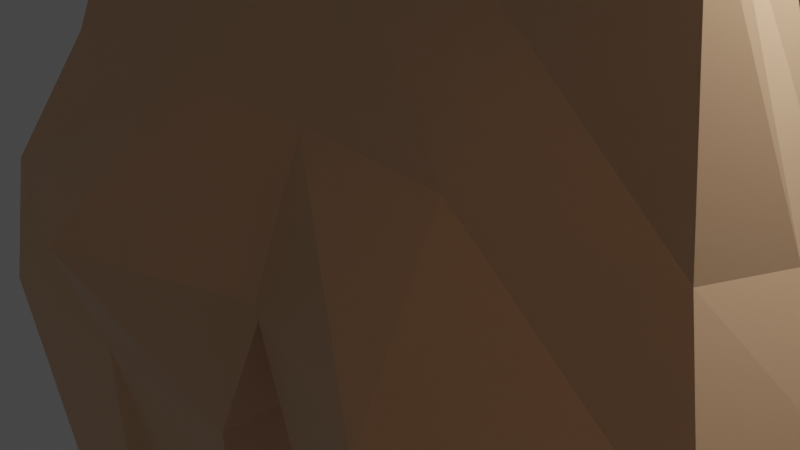 # Source: Human.blend  (saved by Blender 3.0.42; exported with 4.5.12 LTS)
import bpy
from mathutils import Matrix  # noqa: F401  (used for matrix-valued properties, if any)

bpy.ops.wm.read_factory_settings(use_empty=True)
scene = bpy.context.scene
scene.name = 'Scene'

# ---- collections
col_collection = bpy.data.collections.new('Collection'); scene.collection.children.link(col_collection)

# ---- materials (node trees are filled in below, after node groups)
mat_material = bpy.data.materials.new('Material')
mat_material.alpha_threshold = 0.0
mat_material.use_transparent_shadow = False
mat_material.line_color = (0.0, 0.0, 0.0, 1.0)

# ---- material node trees
mat_material.use_nodes = True; mat_material.node_tree.nodes.clear()
_N = mat_material.node_tree.nodes; _L = mat_material.node_tree.links
n0 = _N.new('ShaderNodeOutputMaterial'); n0.name = 'Material Output'; n0.location = (300, 300)
n1 = _N.new('ShaderNodeBsdfPrincipled'); n1.name = 'Principled BSDF'; n1.location = (10, 300)
n1.distribution = 'GGX'
n1.subsurface_method = 'RANDOM_WALK_SKIN'
n1.inputs[0].default_value = (0.8, 0.4962, 0.2918, 1.0)
n1.inputs[2].default_value = 0.4
n1.inputs[3].default_value = 1.45
n1.inputs[27].default_value = (0.0, 0.0, 0.0, 1.0)
n1.inputs[28].default_value = 1.0
_L.new(n1.outputs[0], n0.inputs[0])
n0.is_active_output = True

# ---- world
world_world = bpy.data.worlds.new('World'); scene.world = world_world
world_world.use_nodes = True; world_world.node_tree.nodes.clear()
_N = world_world.node_tree.nodes; _L = world_world.node_tree.links
n0 = _N.new('ShaderNodeOutputWorld'); n0.name = 'World Output'; n0.location = (300, 300)
n1 = _N.new('ShaderNodeBackground'); n1.name = 'Background'; n1.location = (10, 300)
n1.inputs[0].default_value = (0.05088, 0.05088, 0.05088, 1.0)
_L.new(n1.outputs[0], n0.inputs[0])
n0.is_active_output = True
world_world.color = (0.05088, 0.05088, 0.05088)
world_world.use_sun_shadow = False
world_world.sun_shadow_jitter_overblur = 0.0

# ---- cameras
cam_camera = bpy.data.cameras.new('Camera')
cam_camera.clip_end = 100.0
cam_camera.ortho_scale = 7.314

# ---- lights
light_light = bpy.data.lights.new('Light', 'POINT')
light_light.transmission_factor = 0.0
light_light.energy = 1000.0
light_light.shadow_soft_size = 0.1
light_light.shadow_maximum_resolution = 0.006
light_light.use_absolute_resolution = True

# ---- meshes
me_cube = bpy.data.meshes.new('Cube')
me_cube.from_pydata([(3.372, 0.3299, 3.914), (4.724, 1.0, -0.2633), (3.372, -0.4948, 3.914), (4.724, -1.795, -0.2633), (-0.08041, 3.609, 4.084), (-0.08041, 1.0, -0.2633), (-0.08041, -0.5573, 2.911), (-0.08041, -1.795, -0.2633), (5.197, 0.6885, -2.071), (5.197, -1.875, -2.071), (0.6678, 0.6885, -2.071), (0.6678, -1.875, -2.071), (6.594, 0.4153, -9.3), (6.594, -0.4153, -9.3), (2.663, 0.4153, -9.3), (2.663, -0.4153, -9.3), (2.322, 1.818, -0.2633), (1.463, -0.5573, 2.911), (2.322, -2.682, -0.2633), (1.463, 3.046, 3.987), (2.933, 1.806, -2.071), (2.933, -1.875, -2.071), (3.66, 1.3, -9.3), (3.66, -1.342, -9.3), (3.698, 0.5467, 9.811), (3.698, -1.024, 9.811), (-0.08041, 1.837, 9.811), (-0.08041, -1.0, 9.811), (1.463, -1.0, 9.811), (1.463, 1.909, 9.811), (3.698, 0.5467, 11.33), (3.698, -1.024, 11.33), (-0.08041, 0.9138, 12.09), (-0.08041, -1.0, 12.09), (1.463, -1.0, 12.09), (1.463, 0.9861, 12.09), (7.761, 0.7061, 9.658), (7.761, -1.183, 9.658), (7.761, 0.7061, 11.48), (7.761, -1.183, 11.48), (14.71, 0.4365, 9.917), (14.71, -0.9137, 9.917), (14.71, 0.4365, 11.22), (14.71, -0.9137, 11.22), (22.52, 0.4365, 9.405), (22.52, -0.9137, 9.917), (22.52, 0.4365, 11.22), (22.52, -0.9137, 11.22), (-0.08041, 0.9138, 13.03), (-0.08041, -0.4394, 13.03), (1.463, -0.4394, 13.03), (1.463, 0.9861, 13.03), (-0.08041, 0.9138, 14.25), (-0.2918, -1.352, 15.41), (1.624, -1.352, 15.41), (3.27, 1.113, 15.41), (-0.1727, 1.741, 13.03), (0.7762, 1.813, 13.27), (-0.4063, 2.688, 15.41), (2.732, 2.139, 15.41), (-0.2918, 1.023, 19.48), (-0.2918, -1.352, 19.41), (1.624, -1.352, 19.41), (1.624, 1.113, 19.48), (-0.3379, 2.049, 19.48), (0.8885, 2.139, 19.48), (-0.08041, -0.3975, -1.0), (3.372, -0.3351, 4.003), (-0.08041, -0.388, 2.911), (5.413, -0.3975, -0.2633), (0.6678, 0.0, -2.071), (6.361, 0.0, -2.071), (2.663, 0.0, -9.3), (6.594, 0.0, -9.3), (8.209, 0.6274, -16.31), (3.698, -0.2386, 9.811), (-0.08041, -0.04312, 9.811), (3.698, -0.2386, 11.33), (-0.08041, -0.04312, 12.09), (1.463, -0.006968, 12.09), (7.761, -0.2386, 9.658), (7.761, -0.2386, 11.48), (14.71, -0.2386, 9.917), (14.71, -0.2386, 11.22), (22.52, -0.2386, 9.917), (22.52, -0.2386, 11.22), (-0.08041, -0.04312, 13.03), (1.463, -0.006968, 13.03), (-0.08041, -0.04312, 14.25), (3.364, -0.1196, 17.45), (-0.2918, -0.1644, 19.56), (1.624, -0.1196, 19.56), (7.785, 0.6716, -12.84), (7.785, -0.701, -12.84), (3.33, 0.6716, -12.84), (3.33, -0.701, -12.84), (4.979, 1.761, -12.84), (5.18, -1.278, -12.84), (3.33, -0.01468, -12.84), (7.785, -0.01468, -12.84), (8.209, -0.8221, -16.31), (4.727, 0.6274, -16.31), (4.727, -0.8221, -16.31), (6.468, 2.246, -16.31), (6.468, -0.8221, -16.31), (4.727, -0.09734, -16.31), (8.209, -0.09734, -16.31), (4.048, 0.6649, 1.324), (-0.08041, -1.176, 1.324), (4.048, -1.145, 1.324), (-0.08041, 3.283, 1.324), (1.892, 2.432, 1.324), (1.892, -1.322, 1.324), (4.392, -0.3663, 1.324), (-0.08041, -0.3928, 0.9556), (-0.08041, 2.723, 7.448), (1.463, 2.478, 7.399), (-0.08041, -0.7787, 6.861), (2.555, -0.7938, 7.362), (1.463, -0.7787, 6.861), (2.555, 0.4038, 7.362), (2.555, -0.3213, 7.407), (-0.08041, -0.2156, 6.861), (10.36, 0.3761, -27.67), (10.36, -0.3761, -27.67), (8.558, 0.3761, -27.67), (8.558, -0.3761, -27.67), (9.461, 1.216, -27.67), (9.461, -0.3761, -27.67), (8.558, 0.0, -27.67), (10.36, 0.0, -27.67), (9.461, 0.0, -27.67)], [], [(122, 117, 27, 76), (112, 17, 6, 108), (114, 68, 4, 110), (66, 5, 10, 70), (113, 67, 2, 109), (111, 19, 0, 107), (71, 9, 13, 73), (69, 3, 9, 71), (16, 1, 8, 20), (18, 7, 11, 21), (15, 72, 98, 95), (20, 8, 12, 22), (21, 11, 15, 23), (70, 10, 14, 72), (9, 21, 23, 13), (10, 20, 22, 14), (13, 23, 97, 93), (3, 18, 21, 9), (5, 16, 20, 10), (110, 4, 19, 111), (109, 2, 17, 112), (116, 115, 26, 29), (76, 27, 33, 78), (28, 25, 31, 34), (119, 118, 25, 28), (121, 120, 24, 75), (120, 116, 29, 24), (117, 119, 28, 27), (79, 35, 51, 87), (77, 79, 34, 31), (27, 28, 34, 33), (29, 26, 32, 35), (24, 29, 35, 30), (77, 31, 39, 81), (81, 39, 43, 83), (75, 24, 36, 80), (24, 30, 38, 36), (31, 25, 37, 39), (40, 42, 46, 44), (80, 36, 40, 82), (36, 38, 42, 40), (39, 37, 41, 43), (84, 44, 46, 85), (43, 41, 45, 47), (83, 43, 47, 85), (82, 40, 44, 84), (49, 50, 54, 53), (78, 33, 49, 86), (33, 34, 50, 49), (35, 32, 48, 51), (89, 55, 63, 91), (87, 51, 55, 89), (86, 49, 53, 88), (55, 51, 57, 59), (57, 56, 58, 59), (58, 52, 60, 64), (48, 52, 58, 56), (51, 48, 56, 57), (91, 90, 61, 62), (60, 63, 65, 64), (88, 53, 61, 90), (55, 59, 65, 63), (53, 54, 62, 61), (59, 58, 64, 65), (52, 88, 90, 60), (63, 60, 90, 91), (48, 86, 88, 52), (50, 87, 89, 54), (54, 89, 91, 62), (32, 78, 86, 48), (41, 82, 84, 45), (42, 83, 85, 46), (45, 84, 85, 47), (37, 80, 82, 41), (25, 75, 80, 37), (38, 81, 83, 42), (30, 77, 81, 38), (30, 35, 79, 77), (34, 79, 87, 50), (118, 121, 75, 25), (26, 76, 78, 32), (23, 15, 95, 97), (11, 70, 72, 15), (72, 14, 94, 98), (1, 69, 71, 8), (8, 71, 73, 12), (107, 0, 67, 113), (7, 66, 70, 11), (108, 6, 68, 114), (115, 122, 76, 26), (92, 99, 106, 74), (97, 95, 102, 104), (98, 94, 101, 105), (95, 98, 105, 102), (73, 13, 93, 99), (22, 12, 92, 96), (12, 73, 99, 92), (14, 22, 96, 94), (105, 101, 125, 129), (102, 105, 129, 126), (100, 104, 128, 124), (103, 74, 123, 127), (94, 96, 103, 101), (99, 93, 100, 106), (96, 92, 74, 103), (93, 97, 104, 100), (7, 108, 114, 66), (1, 107, 113, 69), (3, 109, 112, 18), (5, 110, 111, 16), (16, 111, 107, 1), (69, 113, 109, 3), (66, 114, 110, 5), (18, 112, 108, 7), (4, 68, 122, 115), (2, 67, 121, 118), (6, 17, 119, 117), (0, 19, 116, 120), (67, 0, 120, 121), (17, 2, 118, 119), (19, 4, 115, 116), (68, 6, 117, 122), (131, 130, 124, 128), (129, 131, 128, 126), (125, 127, 131, 129), (127, 123, 130, 131), (104, 102, 126, 128), (74, 106, 130, 123), (101, 103, 127, 125), (106, 100, 124, 130)])
_uv = me_cube.uv_layers.new(name='UVMap')
_uv.uv.foreach_set('vector', [0.625, 0.125, 0.625, 0.0, 0.625, 0.0, 0.625, 0.125, 0.5, 0.875, 0.625, 0.875, 0.625, 1.0, 0.5, 1.0, 0.5, 0.125, 0.625, 0.125, 0.625, 0.25, 0.5, 0.25, 0.375, 0.125, 0.375, 0.25, 0.375, 0.25, 0.375, 0.125, 0.5, 0.625, 0.625, 0.625, 0.625, 0.75, 0.5, 0.75, 0.5, 0.375, 0.625, 0.375, 0.625, 0.5, 0.5, 0.5, 0.375, 0.625, 0.375, 0.75, 0.375, 0.75, 0.375, 0.625, 0.375, 0.625, 0.375, 0.75, 0.375, 0.75, 0.375, 0.625, 0.375, 0.375, 0.375, 0.5, 0.375, 0.5, 0.375, 0.375, 0.375, 0.875, 0.375, 1.0, 0.375, 1.0, 0.375, 0.875, 0.375, 0.0, 0.375, 0.125, 0.375, 0.125, 0.375, 0.0, 0.375, 0.375, 0.375, 0.5, 0.375, 0.5, 0.375, 0.375, 0.375, 0.875, 0.375, 1.0, 0.375, 1.0, 0.375, 0.875, 0.375, 0.125, 0.375, 0.25, 0.375, 0.25, 0.375, 0.125, 0.375, 0.75, 0.375, 0.875, 0.375, 0.875, 0.375, 0.75, 0.375, 0.25, 0.375, 0.375, 0.375, 0.375, 0.375, 0.25, 0.375, 0.75, 0.375, 0.875, 0.375, 0.875, 0.375, 0.75, 0.375, 0.75, 0.375, 0.875, 0.375, 0.875, 0.375, 0.75, 0.375, 0.25, 0.375, 0.375, 0.375, 0.375, 0.375, 0.25, 0.5, 0.25, 0.625, 0.25, 0.625, 0.375, 0.5, 0.375, 0.5, 0.75, 0.625, 0.75, 0.625, 0.875, 0.5, 0.875, 0.625, 0.375, 0.625, 0.25, 0.625, 0.25, 0.625, 0.375, 0.625, 0.125, 0.625, 0.0, 0.625, 0.0, 0.625, 0.125, 0.625, 0.875, 0.625, 0.75, 0.625, 0.75, 0.625, 0.875, 0.625, 0.875, 0.625, 0.75, 0.625, 0.75, 0.625, 0.875, 0.625, 0.625, 0.625, 0.5, 0.625, 0.5, 0.625, 0.625, 0.625, 0.5, 0.625, 0.375, 0.625, 0.375, 0.625, 0.5, 0.625, 1.0, 0.625, 0.875, 0.625, 0.875, 0.625, 1.0, 0.75, 0.625, 0.75, 0.5, 0.75, 0.5, 0.75, 0.625, 0.625, 0.625, 0.75, 0.625, 0.75, 0.75, 0.625, 0.75, 0.625, 1.0, 0.625, 0.875, 0.625, 0.875, 0.625, 1.0, 0.625, 0.375, 0.625, 0.25, 0.625, 0.25, 0.625, 0.375, 0.625, 0.5, 0.625, 0.375, 0.625, 0.375, 0.625, 0.5, 0.625, 0.625, 0.625, 0.75, 0.625, 0.75, 0.625, 0.625, 0.625, 0.625, 0.625, 0.75, 0.625, 0.75, 0.625, 0.625, 0.625, 0.625, 0.625, 0.5, 0.625, 0.5, 0.625, 0.625, 0.625, 0.5, 0.625, 0.5, 0.625, 0.5, 0.625, 0.5, 0.625, 0.75, 0.625, 0.75, 0.625, 0.75, 0.625, 0.75, 0.625, 0.5, 0.625, 0.5, 0.625, 0.5, 0.625, 0.5, 0.625, 0.625, 0.625, 0.5, 0.625, 0.5, 0.625, 0.625, 0.625, 0.5, 0.625, 0.5, 0.625, 0.5, 0.625, 0.5, 0.625, 0.75, 0.625, 0.75, 0.625, 0.75, 0.625, 0.75, 0.625, 0.625, 0.625, 0.5, 0.625, 0.5, 0.625, 0.625, 0.625, 0.75, 0.625, 0.75, 0.625, 0.75, 0.625, 0.75, 0.625, 0.625, 0.625, 0.75, 0.625, 0.75, 0.625, 0.625, 0.625, 0.625, 0.625, 0.5, 0.625, 0.5, 0.625, 0.625, 0.625, 1.0, 0.625, 0.875, 0.625, 0.875, 0.625, 1.0, 0.625, 0.125, 0.625, 0.0, 0.625, 0.0, 0.625, 0.125, 0.625, 1.0, 0.625, 0.875, 0.625, 0.875, 0.625, 1.0, 0.625, 0.375, 0.625, 0.25, 0.625, 0.25, 0.625, 0.375, 0.75, 0.625, 0.75, 0.5, 0.75, 0.5, 0.75, 0.625, 0.75, 0.625, 0.75, 0.5, 0.75, 0.5, 0.75, 0.625, 0.625, 0.125, 0.625, 0.0, 0.625, 0.0, 0.625, 0.125, 0.75, 0.5, 0.75, 0.5, 0.75, 0.5, 0.75, 0.5, 0.625, 0.375, 0.625, 0.25, 0.625, 0.25, 0.625, 0.375, 0.625, 0.25, 0.625, 0.25, 0.625, 0.25, 0.625, 0.25, 0.625, 0.25, 0.625, 0.25, 0.625, 0.25, 0.625, 0.25, 0.625, 0.375, 0.625, 0.25, 0.625, 0.25, 0.625, 0.375, 0.75, 0.625, 0.875, 0.625, 0.875, 0.75, 0.75, 0.75, 0.875, 0.5, 0.75, 0.5, 0.75, 0.5, 0.875, 0.5, 0.625, 0.125, 0.625, 0.0, 0.625, 0.0, 0.625, 0.125, 0.75, 0.5, 0.75, 0.5, 0.75, 0.5, 0.75, 0.5, 0.625, 1.0, 0.625, 0.875, 0.625, 0.875, 0.625, 1.0, 0.625, 0.375, 0.625, 0.25, 0.625, 0.25, 0.625, 0.375, 0.625, 0.25, 0.625, 0.125, 0.625, 0.125, 0.625, 0.25, 0.75, 0.5, 0.875, 0.5, 0.875, 0.625, 0.75, 0.625, 0.625, 0.25, 0.625, 0.125, 0.625, 0.125, 0.625, 0.25, 0.75, 0.75, 0.75, 0.625, 0.75, 0.625, 0.75, 0.75, 0.75, 0.75, 0.75, 0.625, 0.75, 0.625, 0.75, 0.75, 0.625, 0.25, 0.625, 0.125, 0.625, 0.125, 0.625, 0.25, 0.625, 0.75, 0.625, 0.625, 0.625, 0.625, 0.625, 0.75, 0.625, 0.5, 0.625, 0.625, 0.625, 0.625, 0.625, 0.5, 0.625, 0.75, 0.625, 0.625, 0.625, 0.625, 0.625, 0.75, 0.625, 0.75, 0.625, 0.625, 0.625, 0.625, 0.625, 0.75, 0.625, 0.75, 0.625, 0.625, 0.625, 0.625, 0.625, 0.75, 0.625, 0.5, 0.625, 0.625, 0.625, 0.625, 0.625, 0.5, 0.625, 0.5, 0.625, 0.625, 0.625, 0.625, 0.625, 0.5, 0.625, 0.5, 0.75, 0.5, 0.75, 0.625, 0.625, 0.625, 0.75, 0.75, 0.75, 0.625, 0.75, 0.625, 0.75, 0.75, 0.625, 0.75, 0.625, 0.625, 0.625, 0.625, 0.625, 0.75, 0.625, 0.25, 0.625, 0.125, 0.625, 0.125, 0.625, 0.25, 0.375, 0.875, 0.375, 1.0, 0.375, 1.0, 0.375, 0.875, 0.375, 0.0, 0.375, 0.125, 0.375, 0.125, 0.375, 0.0, 0.375, 0.125, 0.375, 0.25, 0.375, 0.25, 0.375, 0.125, 0.375, 0.5, 0.375, 0.625, 0.375, 0.625, 0.375, 0.5, 0.375, 0.5, 0.375, 0.625, 0.375, 0.625, 0.375, 0.5, 0.5, 0.5, 0.625, 0.5, 0.625, 0.625, 0.5, 0.625, 0.375, 0.0, 0.375, 0.125, 0.375, 0.125, 0.375, 0.0, 0.5, 0.0, 0.625, 0.0, 0.625, 0.125, 0.5, 0.125, 0.625, 0.25, 0.625, 0.125, 0.625, 0.125, 0.625, 0.25, 0.375, 0.5, 0.375, 0.625, 0.375, 0.625, 0.375, 0.5, 0.375, 0.875, 0.375, 1.0, 0.375, 1.0, 0.375, 0.875, 0.375, 0.125, 0.375, 0.25, 0.375, 0.25, 0.375, 0.125, 0.375, 0.0, 0.375, 0.125, 0.375, 0.125, 0.375, 0.0, 0.375, 0.625, 0.375, 0.75, 0.375, 0.75, 0.375, 0.625, 0.375, 0.375, 0.375, 0.5, 0.375, 0.5, 0.375, 0.375, 0.375, 0.5, 0.375, 0.625, 0.375, 0.625, 0.375, 0.5, 0.375, 0.25, 0.375, 0.375, 0.375, 0.375, 0.375, 0.25, 0.375, 0.125, 0.375, 0.25, 0.375, 0.25, 0.375, 0.125, 0.375, 0.0, 0.375, 0.125, 0.375, 0.125, 0.375, 0.0, 0.375, 0.75, 0.375, 0.875, 0.375, 0.875, 0.375, 0.75, 0.375, 0.375, 0.375, 0.5, 0.375, 0.5, 0.375, 0.375, 0.375, 0.25, 0.375, 0.375, 0.375, 0.375, 0.375, 0.25, 0.375, 0.625, 0.375, 0.75, 0.375, 0.75, 0.375, 0.625, 0.375, 0.375, 0.375, 0.5, 0.375, 0.5, 0.375, 0.375, 0.375, 0.75, 0.375, 0.875, 0.375, 0.875, 0.375, 0.75, 0.375, 0.0, 0.5, 0.0, 0.5, 0.125, 0.375, 0.125, 0.375, 0.5, 0.5, 0.5, 0.5, 0.625, 0.375, 0.625, 0.375, 0.75, 0.5, 0.75, 0.5, 0.875, 0.375, 0.875, 0.375, 0.25, 0.5, 0.25, 0.5, 0.375, 0.375, 0.375, 0.375, 0.375, 0.5, 0.375, 0.5, 0.5, 0.375, 0.5, 0.375, 0.625, 0.5, 0.625, 0.5, 0.75, 0.375, 0.75, 0.375, 0.125, 0.5, 0.125, 0.5, 0.25, 0.375, 0.25, 0.375, 0.875, 0.5, 0.875, 0.5, 1.0, 0.375, 1.0, 0.625, 0.25, 0.625, 0.125, 0.625, 0.125, 0.625, 0.25, 0.625, 0.75, 0.625, 0.625, 0.625, 0.625, 0.625, 0.75, 0.625, 1.0, 0.625, 0.875, 0.625, 0.875, 0.625, 1.0, 0.625, 0.5, 0.625, 0.375, 0.625, 0.375, 0.625, 0.5, 0.625, 0.625, 0.625, 0.5, 0.625, 0.5, 0.625, 0.625, 0.625, 0.875, 0.625, 0.75, 0.625, 0.75, 0.625, 0.875, 0.625, 0.375, 0.625, 0.25, 0.625, 0.25, 0.625, 0.375, 0.625, 0.125, 0.625, 0.0, 0.625, 0.0, 0.625, 0.125, 0.25, 0.625, 0.375, 0.625, 0.375, 0.75, 0.25, 0.75, 0.125, 0.625, 0.25, 0.625, 0.25, 0.75, 0.125, 0.75, 0.125, 0.5, 0.25, 0.5, 0.25, 0.625, 0.125, 0.625, 0.25, 0.5, 0.375, 0.5, 0.375, 0.625, 0.25, 0.625, 0.375, 0.875, 0.375, 1.0, 0.375, 1.0, 0.375, 0.875, 0.375, 0.5, 0.375, 0.625, 0.375, 0.625, 0.375, 0.5, 0.375, 0.25, 0.375, 0.375, 0.375, 0.375, 0.375, 0.25, 0.375, 0.625, 0.375, 0.75, 0.375, 0.75, 0.375, 0.625])
me_cube.materials.append(mat_material)
me_cube.use_remesh_preserve_volume = False
me_cube.use_remesh_preserve_attributes = False
me_cube.use_mirror_vertex_groups = False
me_cube.update()

# ---- objects
ob_cube = bpy.data.objects.new('Cube', me_cube)
ob_light = bpy.data.objects.new('Light', light_light)
ob_camera = bpy.data.objects.new('Camera', cam_camera)

# ---- transforms, parenting, visibility, modifiers, constraints
ob_cube.location = (0.0, 0.0, 0.0)
ob_cube.lock_rotations_4d = False
ob_cube.empty_display_type = 'ARROWS'
ob_cube.lineart.crease_threshold = 0.0
_m = ob_cube.modifiers.new('Mirror', 'MIRROR')
ob_light.location = (4.076, 1.005, 5.904)
ob_light.rotation_euler = (0.6503, 0.05522, 1.866)
ob_light.lock_rotations_4d = False
ob_light.empty_display_type = 'ARROWS'
ob_light.color = (0.0, 0.0, 0.0, 0.0)
ob_light.lineart.crease_threshold = 0.0
ob_camera.location = (7.359, -6.926, 4.958)
ob_camera.rotation_euler = (1.109, 0.0, 0.8149)
ob_camera.lock_rotations_4d = False
ob_camera.empty_display_type = 'ARROWS'
ob_camera.color = (0.0, 0.0, 0.0, 0.0)
ob_camera.display_type = 'WIRE'
ob_camera.lineart.crease_threshold = 0.0

# ---- collection membership
col_collection.objects.link(ob_cube)
col_collection.objects.link(ob_light)
col_collection.objects.link(ob_camera)

# ---- scene / render settings (as saved in the file)
scene.camera = ob_camera
scene.frame_start = 1; scene.frame_end = 250; scene.frame_set(1)
scene.render.engine = 'BLENDER_EEVEE_NEXT'
scene.cycles.sampling_pattern = 'TABULATED_SOBOL'
scene.cycles.use_light_tree = False
scene.view_settings.view_transform = 'Filmic'
bpy.context.view_layer.update()
